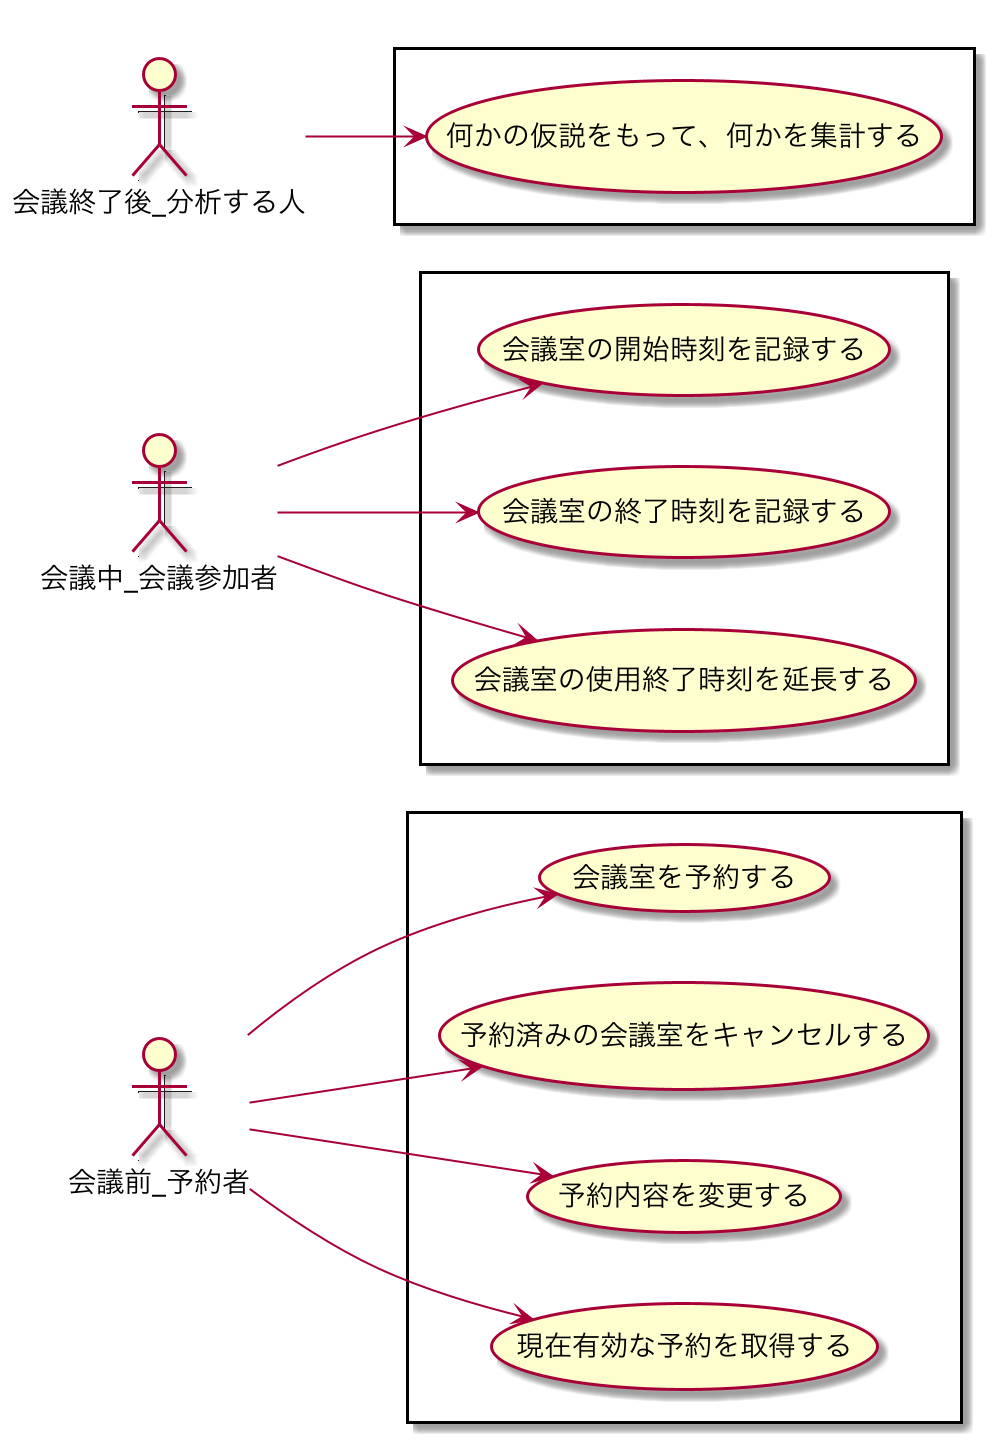

The diagram above was rendered by PlantUML. Its source (embedded in the PNG):
@startuml
left to right direction

actor 会議前_予約者 as a1
actor 会議中_会議参加者  as a3
actor 会議終了後_分析する人 as a2

rectangle {
    a1 --> (会議室を予約する)
    a1 --> (予約済みの会議室をキャンセルする)
    a1 --> (予約内容を変更する)
    a1 --> (現在有効な予約を取得する)
}

rectangle {
    a2 --> (何かの仮説をもって、何かを集計する)
}

rectangle {
    a3 --> (会議室の開始時刻を記録する)
    a3 --> (会議室の終了時刻を記録する)
    a3 --> (会議室の使用終了時刻を延長する)
}

@enduml